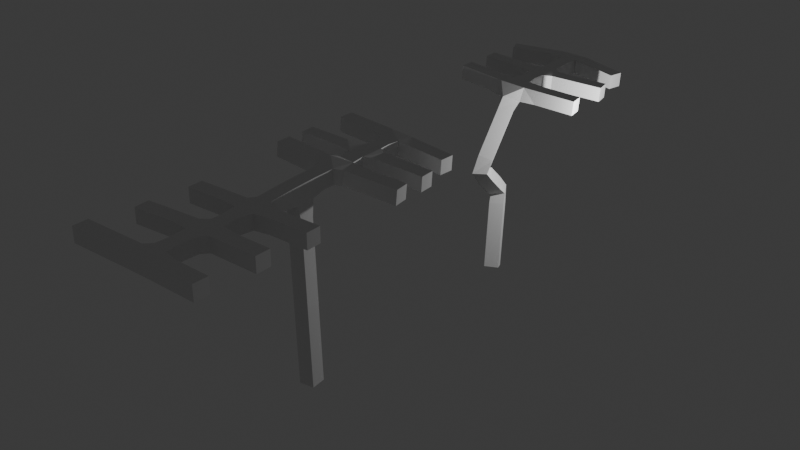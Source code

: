 # Source: Antenna.blend  (saved by Blender 4.5.90; exported with 4.5.12 LTS)
import bpy
from mathutils import Matrix  # noqa: F401  (used for matrix-valued properties, if any)

bpy.ops.wm.read_factory_settings(use_empty=True)
scene = bpy.context.scene
scene.name = 'Scene'

# ---- collections
col_collection = bpy.data.collections.new('Collection'); scene.collection.children.link(col_collection)
col_export = bpy.data.collections.new('Export'); scene.collection.children.link(col_export)

# ---- materials (node trees are filled in below, after node groups)
mat_material = bpy.data.materials.new('Material')
mat_material.alpha_threshold = 0.0
mat_material.roughness = 0.5
mat_material.line_color = (0.0, 0.0, 0.0, 1.0)
mat_material_001 = bpy.data.materials.new('Material.001')
mat_material_001.alpha_threshold = 0.0
mat_material_001.roughness = 0.5
mat_material_001.line_color = (0.0, 0.0, 0.0, 1.0)

# ---- material node trees
mat_material.use_nodes = True; mat_material.node_tree.nodes.clear()
_N = mat_material.node_tree.nodes; _L = mat_material.node_tree.links
n0 = _N.new('ShaderNodeOutputMaterial'); n0.name = 'Material Output'; n0.location = (200, 100)
n1 = _N.new('ShaderNodeBsdfPrincipled'); n1.name = 'Principled BSDF'; n1.location = (-200, 100)
n1.inputs[3].default_value = 1.45
_L.new(n1.outputs[0], n0.inputs[0])
n0.is_active_output = True
mat_material_001.use_nodes = True; mat_material_001.node_tree.nodes.clear()
_N = mat_material_001.node_tree.nodes; _L = mat_material_001.node_tree.links
n0 = _N.new('ShaderNodeOutputMaterial'); n0.name = 'Material Output'; n0.location = (200, 100)
n1 = _N.new('ShaderNodeBsdfPrincipled'); n1.name = 'Principled BSDF'; n1.location = (-200, 100)
n1.inputs[3].default_value = 1.45
_L.new(n1.outputs[0], n0.inputs[0])
n0.is_active_output = True

# ---- world
world_world = bpy.data.worlds.new('World'); scene.world = world_world
world_world.use_nodes = True; world_world.node_tree.nodes.clear()
_N = world_world.node_tree.nodes; _L = world_world.node_tree.links
n0 = _N.new('ShaderNodeOutputWorld'); n0.name = 'World Output'; n0.location = (200, 100)
n1 = _N.new('ShaderNodeBackground'); n1.name = 'Background'; n1.location = (-200, 100)
n1.inputs[0].default_value = (0.05088, 0.05088, 0.05088, 1.0)
_L.new(n1.outputs[0], n0.inputs[0])
n0.is_active_output = True
world_world.color = (0.05088, 0.05088, 0.05088)
world_world.sun_shadow_jitter_overblur = 0.0

# ---- lights
light_light = bpy.data.lights.new('Light', 'POINT')
light_light.energy = 1000.0
light_light.shadow_soft_size = 0.1

# ---- meshes
me_cube = bpy.data.meshes.new('Cube')
me_cube.from_pydata([(0.0, 0.0, 0.0), (1.895, 1.714, 5.965), (-2.371, 1.384, 6.362), (-0.5178, 5.41, 6.023), (-0.3472, 3.13, 6.066), (-0.3472, 1.388, 6.148), (-0.3472, -0.4306, 3.733), (-0.3472, 0.6934, 2.616), (-2.567, 3.065, 6.234), (1.846, 3.506, 5.926), (-2.574, 4.599, 6.174), (1.523, 4.933, 5.889)], [(3, 11), (3, 10), (4, 9), (4, 8), (5, 1), (5, 2), (4, 3), (5, 4), (6, 5), (7, 6), (0, 7)], [])
_uv = me_cube.uv_layers.new(name='UVMap')
_uv.uv.foreach_set('vector', [])
me_cube.materials.append(mat_material)
me_cube.use_mirror_vertex_groups = False
me_cube.update()
me_cube_001 = bpy.data.meshes.new('Cube.001')
me_cube_001.from_pydata([(0.0, 0.0, 0.0), (1.787, 2.018, 5.965), (-2.479, 1.686, 6.362), (-0.6257, 4.668, 6.023), (-0.4551, 3.1, 6.066), (-0.4551, 1.749, 6.148), (-0.3472, 0.1347, 6.199), (-0.08432, -0.008304, 2.616), (-2.675, 2.897, 6.234), (1.738, 3.208, 5.926), (-2.682, 4.653, 6.174), (1.415, 4.542, 5.889), (-0.2262, -1.677, 6.141), (-2.429, -1.745, 6.141), (1.942, -1.644, 6.141), (-0.2262, -3.304, 6.141), (-2.564, -3.473, 6.141), (1.841, -3.304, 6.141), (-0.3278, -5.134, 6.141), (-2.903, -5.168, 6.141), (1.705, -5.168, 6.141)], [(3, 11), (3, 10), (4, 9), (4, 8), (5, 1), (5, 2), (4, 3), (5, 4), (6, 5), (7, 6), (0, 7), (6, 12), (12, 13), (12, 14), (12, 15), (15, 16), (15, 17), (15, 18), (18, 19), (18, 20)], [])
_uv = me_cube_001.uv_layers.new(name='UVMap')
_uv.uv.foreach_set('vector', [])
me_cube_001.materials.append(mat_material_001)
me_cube_001.use_mirror_vertex_groups = False
me_cube_001.update()

# ---- objects
ob_crookedantenna = bpy.data.objects.new('CrookedAntenna', me_cube)
ob_light = bpy.data.objects.new('Light', light_light)
ob_doublesidedantenna = bpy.data.objects.new('DoubleSidedAntenna', me_cube_001)

# ---- transforms, parenting, visibility, modifiers, constraints
ob_crookedantenna.location = (0.0, 0.0, 0.0)
ob_crookedantenna.lock_rotations_4d = False
ob_crookedantenna.empty_display_type = 'ARROWS'
ob_crookedantenna.lineart.crease_threshold = 0.0
_m = ob_crookedantenna.modifiers.new('Skin', 'SKIN')
ob_light.location = (4.076, 1.005, 5.904)
ob_light.rotation_euler = (0.6503, 0.05522, 1.866)
ob_light.lock_rotations_4d = False
ob_light.empty_display_type = 'ARROWS'
ob_light.color = (0.0, 0.0, 0.0, 0.0)
ob_light.lineart.crease_threshold = 0.0
ob_doublesidedantenna.location = (0.0, -9.204, 0.0)
ob_doublesidedantenna.lock_rotations_4d = False
ob_doublesidedantenna.empty_display_type = 'ARROWS'
ob_doublesidedantenna.lineart.crease_threshold = 0.0
_m = ob_doublesidedantenna.modifiers.new('Skin', 'SKIN')

# ---- collection membership
col_collection.objects.link(ob_crookedantenna)
col_collection.objects.link(ob_light)
col_collection.objects.link(ob_doublesidedantenna)
col_export.objects.link(ob_crookedantenna)

# ---- scene / render settings (as saved in the file)
scene.frame_start = 1; scene.frame_end = 250; scene.frame_set(1)
scene.render.engine = 'BLENDER_EEVEE_NEXT'
bpy.context.view_layer.update()

# ---- added for rendering (the .blend has no active camera): camera
cam_auto = bpy.data.cameras.new('AutoCamera')
cam_auto.lens = 50.0
cam_auto.sensor_width = 36.0
cam_auto.clip_end = 1000.0
ob_auto_camera = bpy.data.objects.new('AutoCamera', cam_auto)
scene.collection.objects.link(ob_auto_camera)
ob_auto_camera.location = (19.543, -28.5583, 19.2527)
ob_auto_camera.rotation_euler = (1.09748, -7.21219e-08, 0.694738)
scene.camera = ob_auto_camera
bpy.context.view_layer.update()
